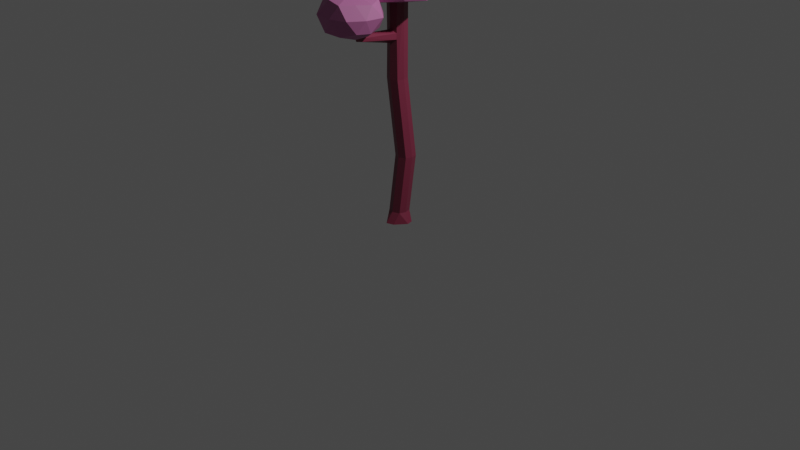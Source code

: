# Source: Mo_TreeForest08.blend  (saved by Blender 2.83.19; exported with 4.5.12 LTS)
import bpy
from mathutils import Matrix  # noqa: F401  (used for matrix-valued properties, if any)

bpy.ops.wm.read_factory_settings(use_empty=True)
scene = bpy.context.scene
scene.name = 'Scene'

# ---- collections
col_collection = bpy.data.collections.new('Collection'); scene.collection.children.link(col_collection)

# ---- materials (node trees are filled in below, after node groups)
mat_material = bpy.data.materials.new('Material')
mat_material.alpha_threshold = 0.0
mat_material.use_transparent_shadow = False
mat_material.line_color = (0.0, 0.0, 0.0, 1.0)
mat_material_001 = bpy.data.materials.new('Material.001')
mat_material_001.use_transparent_shadow = False

# ---- material node trees
mat_material.use_nodes = True; mat_material.node_tree.nodes.clear()
_N = mat_material.node_tree.nodes; _L = mat_material.node_tree.links
n0 = _N.new('ShaderNodeOutputMaterial'); n0.name = 'Material Output'; n0.location = (300, 300)
n1 = _N.new('ShaderNodeBsdfPrincipled'); n1.name = 'Principled BSDF'; n1.location = (10, 300)
n1.distribution = 'GGX'
n1.subsurface_method = 'BURLEY'
n1.inputs[0].default_value = (0.1845, 0.02519, 0.05448, 1.0)
n1.inputs[2].default_value = 0.4
n1.inputs[3].default_value = 1.45
n1.inputs[27].default_value = (0.0, 0.0, 0.0, 1.0)
n1.inputs[28].default_value = 1.0
_L.new(n1.outputs[0], n0.inputs[0])
n0.is_active_output = True
mat_material_001.use_nodes = True; mat_material_001.node_tree.nodes.clear()
_N = mat_material_001.node_tree.nodes; _L = mat_material_001.node_tree.links
n0 = _N.new('ShaderNodeBsdfPrincipled'); n0.name = 'Principled BSDF'; n0.location = (10, 300)
n0.distribution = 'GGX'
n0.subsurface_method = 'BURLEY'
n0.inputs[0].default_value = (0.4397, 0.1356, 0.314, 1.0)
n0.inputs[3].default_value = 1.45
n0.inputs[27].default_value = (0.0, 0.0, 0.0, 1.0)
n0.inputs[28].default_value = 1.0
n1 = _N.new('ShaderNodeOutputMaterial'); n1.name = 'Material Output'; n1.location = (300, 300)
_L.new(n0.outputs[0], n1.inputs[0])
n1.is_active_output = True

# ---- world
world_world = bpy.data.worlds.new('World'); scene.world = world_world
world_world.use_nodes = True; world_world.node_tree.nodes.clear()
_N = world_world.node_tree.nodes; _L = world_world.node_tree.links
n0 = _N.new('ShaderNodeOutputWorld'); n0.name = 'World Output'; n0.location = (300, 300)
n1 = _N.new('ShaderNodeBackground'); n1.name = 'Background'; n1.location = (10, 300)
n1.inputs[0].default_value = (0.05088, 0.05088, 0.05088, 1.0)
_L.new(n1.outputs[0], n0.inputs[0])
n0.is_active_output = True
world_world.color = (0.05088, 0.05088, 0.05088)
world_world.use_sun_shadow = False
world_world.sun_shadow_jitter_overblur = 0.0

# ---- cameras
cam_camera = bpy.data.cameras.new('Camera')
cam_camera.clip_end = 100.0
cam_camera.ortho_scale = 7.314

# ---- lights
light_light = bpy.data.lights.new('Light', 'POINT')
light_light.transmission_factor = 0.0
light_light.energy = 1000.0
light_light.shadow_soft_size = 0.1
light_light.shadow_maximum_resolution = 0.006
light_light.use_absolute_resolution = True

# ---- meshes
me_cube = bpy.data.meshes.new('Cube')
me_cube.from_pydata([(0.09026, 0.213, 5.037), (0.311, 0.1586, -1.023), (0.08796, -0.1401, 5.037), (0.1327, -0.3243, -1.023), (-0.2893, 0.229, 5.037), (-0.3201, 0.2931, -1.023), (-0.2847, -0.1516, 5.037), (-0.176, -0.1857, -1.023), (1.49e-08, 0.2455, -1.023), (-0.1087, -0.2113, 5.037), (-0.06397, -0.3955, -1.023), (-0.1087, 0.2796, 5.037), (-0.389, 0.09823, -1.023), (0.1408, 0.03415, 5.037), (-0.3582, 0.03415, 5.037), (0.3616, -0.02024, -1.023), (1.49e-08, 0.0, -1.023), (-0.1976, -0.1024, 5.037), (0.09026, 0.213, 2.871), (0.2879, 0.3154, 0.8134), (0.199, 0.1788, -0.7245), (-0.176, -0.1857, -0.7245), (-0.08704, -0.04911, 0.8134), (-0.2847, -0.1516, 2.871), (0.08796, -0.1401, 2.871), (0.2856, -0.03762, 0.8134), (0.1967, -0.1742, -0.7245), (-0.2893, 0.229, 2.871), (-0.09164, 0.3315, 0.8134), (-0.1806, 0.1949, -0.7245), (-0.1087, 0.2796, 2.871), (0.08893, 0.3821, 0.8134), (1.49e-08, 0.2455, -0.7245), (-0.1087, -0.2113, 2.871), (0.08893, -0.1089, 0.8134), (1.49e-08, -0.2455, -0.7245), (0.1408, 0.03415, 2.871), (0.3384, 0.1366, 0.8134), (0.2495, 0.0, -0.7245), (-0.3582, 0.03415, 2.871), (-0.1606, 0.1366, 0.8134), (-0.2495, 0.0, -0.7245), (1.49e-08, 0.2455, -0.7245), (1.49e-08, 0.2455, -1.023), (-0.2632, -0.1535, 4.061), (-0.1079, -0.2062, 4.147), (0.06564, -0.1433, 4.066), (-0.1079, -0.2062, 3.799), (-0.2632, -0.1535, 3.901), (0.06564, -0.1433, 3.906), (-0.2015, -1.223, 4.094), (-0.1889, -1.157, 4.173), (-0.08088, -1.152, 4.225), (0.02209, -1.159, 4.145), (-0.1083, -1.295, 4.054), (0.009439, -1.225, 4.066), (-0.1075, -1.482, 4.629), (-0.1064, -1.422, 4.632), (-0.0466, -1.391, 4.652), (0.01817, -1.422, 4.626), (-0.04903, -1.523, 4.646), (0.01705, -1.483, 4.623), (-0.3459, 0.05122, 4.544), (-0.2849, 0.2235, 4.622), (-0.1254, 0.2681, 4.56), (-0.3459, 0.05122, 4.399), (-0.2849, 0.2235, 4.356), (-0.1254, 0.2681, 4.404), (-0.8008, 0.7654, 4.964), (-0.8588, 0.695, 4.899), (-0.7208, 0.8005, 4.915), (-0.8806, 0.7279, 4.827), (-0.8407, 0.8257, 4.832), (-0.7442, 0.8358, 4.838), (-0.003379, 0.008722, 4.893), (0.8265, -0.6005, 5.084), (-0.3066, -0.9437, 5.099), (-0.9922, 0.0, 5.099), (-0.3069, 0.9448, 5.099), (0.7807, 0.5692, 5.117), (0.3066, -0.9437, 6.091), (-0.8027, -0.5832, 6.091), (-0.8493, 0.6264, 6.178), (0.3234, 0.9946, 6.136), (1.005, -0.0002581, 6.107), (-0.005336, 0.01041, 6.342), (-0.1647, -0.4659, 4.835), (0.3833, -0.2671, 4.911), (0.2916, -0.8975, 5.012), (0.9437, 0.0, 5.012), (0.3816, 0.2831, 4.932), (-0.4868, 0.0203, 4.832), (-0.7696, -0.5589, 5.009), (-0.1481, 0.4624, 4.894), (-0.7634, 0.5547, 5.012), (0.2916, 0.8975, 5.012), (1.184, -0.3905, 5.595), (0.8956, 0.2683, 5.58), (0.0, -1.156, 5.595), (0.6215, -0.8279, 5.593), (-1.229, -0.4024, 5.596), (-0.7774, -1.072, 5.596), (-0.6846, 0.947, 5.595), (-1.33, 0.4413, 5.597), (0.6846, 0.947, 5.595), (0.0, 1.236, 5.595), (0.7634, -0.5547, 6.178), (-0.2916, -0.8975, 6.178), (-0.9574, -0.0002763, 6.195), (-0.2916, 0.8975, 6.178), (0.589, 0.4474, 6.003), (0.1544, -0.4793, 6.381), (0.48, 0.0175, 6.355), (-0.4039, -0.2703, 6.327), (-0.3852, 0.2831, 6.282), (0.1255, 0.4468, 6.23), (-0.01296, -1.437, 4.219), (0.5124, -1.821, 4.465), (-0.2334, -2.135, 4.42), (-0.6659, -1.428, 4.46), (-0.2175, -0.8082, 4.461), (0.4798, -1.079, 4.487), (0.1958, -2.07, 5.128), (-0.5771, -1.847, 5.163), (-0.5409, -1.037, 5.132), (0.1802, -0.8446, 5.105), (0.624, -1.437, 5.112), (-0.01353, -1.436, 5.343), (-0.1154, -1.753, 4.261), (0.2557, -1.633, 4.254), (0.1951, -2.054, 4.379), (0.5745, -1.435, 4.425), (0.2557, -1.242, 4.254), (-0.3409, -1.436, 4.278), (-0.5336, -1.815, 4.394), (-0.1164, -1.121, 4.254), (-0.5407, -1.052, 4.388), (0.1774, -0.8716, 4.419), (0.6859, -1.668, 4.796), (0.7384, -1.186, 4.793), (-0.009422, -2.192, 4.794), (0.428, -2.042, 4.795), (-0.8015, -1.695, 4.794), (-0.5203, -2.14, 4.8), (-0.4571, -0.8261, 4.792), (-0.7968, -1.147, 4.792), (0.3928, -0.8785, 4.792), (-0.007665, -0.7157, 4.793), (0.4218, -1.753, 5.124), (-0.2042, -2.021, 5.181), (-0.6523, -1.432, 5.202), (-0.1809, -0.9183, 5.13), (0.4667, -1.087, 5.155), (0.0742, -1.73, 5.241), (0.2858, -1.427, 5.231), (-0.2787, -1.629, 5.294), (-0.2683, -1.258, 5.265), (0.08778, -1.131, 5.297), (-0.7782, 0.961, 4.568), (-0.2477, 0.5409, 4.796), (-0.9917, 0.2677, 4.804), (-1.532, 0.9374, 4.693), (-1.0, 1.665, 4.711), (-0.1684, 1.396, 4.682), (-0.5752, 0.2709, 5.446), (-1.303, 0.5433, 5.439), (-1.349, 1.362, 5.479), (-0.5628, 1.619, 5.473), (-0.08722, 0.9409, 5.476), (-0.7769, 0.9535, 5.654), (-0.8794, 0.6374, 4.579), (-0.5079, 0.7581, 4.579), (-0.5902, 0.3531, 4.76), (-0.07605, 0.9377, 4.654), (-0.5067, 1.153, 4.572), (-1.111, 0.953, 4.577), (-1.265, 0.584, 4.751), (-0.8858, 1.304, 4.529), (-1.33, 1.357, 4.658), (-0.5642, 1.638, 4.655), (-0.05304, 0.6958, 5.123), (0.04417, 1.206, 5.102), (-0.7767, 0.006467, 5.098), (-0.2186, 0.1481, 5.118), (-1.5, 0.6958, 5.123), (-1.335, 0.1481, 5.118), (-1.291, 1.658, 5.111), (-1.598, 1.206, 5.102), (-0.263, 1.658, 5.111), (-0.7767, 1.732, 5.114), (-0.2945, 0.5847, 5.479), (-0.9614, 0.336, 5.489), (-1.428, 0.9431, 5.523), (-0.9742, 1.567, 5.508), (-0.2448, 1.335, 5.521), (-0.6747, 0.6378, 5.648), (-0.4445, 0.9534, 5.655), (-1.045, 0.7581, 5.654), (-1.046, 1.149, 5.655), (-0.6741, 1.269, 5.655)], [], [(17, 14, 6, 9), (33, 47, 48, 23), (39, 65, 66, 27), (16, 15, 3, 10), (36, 13, 2, 46, 49, 24), (30, 67, 64, 11, 0, 18), (27, 66, 67, 30), (12, 16, 10, 7), (24, 49, 47, 33), (13, 17, 9, 2), (0, 11, 17, 13), (5, 43, 16, 12), (18, 0, 13, 36), (8, 1, 15, 16), (23, 48, 44, 6, 14, 62, 65, 39), (11, 4, 14, 17), (7, 21, 41, 12), (21, 22, 40, 41), (22, 23, 39, 40), (1, 20, 38, 15), (20, 19, 37, 38), (19, 18, 36, 37), (3, 26, 35, 10), (26, 25, 34, 35), (25, 24, 33, 34), (5, 29, 42, 43), (29, 28, 31, 42), (28, 27, 30, 31), (8, 32, 20, 1), (32, 31, 19, 20), (31, 30, 18, 19), (15, 38, 26, 3), (38, 37, 25, 26), (37, 36, 24, 25), (12, 41, 29, 5), (41, 40, 28, 29), (40, 39, 27, 28), (10, 35, 21, 7), (35, 34, 22, 21), (34, 33, 23, 22), (53, 52, 58, 59), (44, 45, 9, 6), (45, 46, 2, 9), (48, 47, 54, 50), (45, 44, 51, 52), (55, 53, 59, 61), (46, 45, 52, 53), (44, 48, 50, 51), (47, 49, 55, 54), (49, 46, 53, 55), (56, 60, 58, 57), (60, 61, 59, 58), (51, 50, 56, 57), (50, 54, 60, 56), (52, 51, 57, 58), (54, 55, 61, 60), (72, 71, 69, 68), (63, 62, 14, 4), (64, 63, 4, 11), (64, 67, 73, 70), (67, 66, 72, 73), (73, 72, 68, 70), (65, 62, 69, 71), (62, 63, 68, 69), (66, 65, 71, 72), (63, 64, 70, 68), (74, 87, 86), (75, 87, 89), (74, 86, 91), (74, 91, 93), (74, 93, 90), (75, 89, 96), (76, 88, 98), (77, 92, 100), (78, 94, 102), (79, 95, 104), (75, 96, 99), (76, 98, 101), (77, 100, 103), (78, 102, 105), (79, 104, 97), (80, 106, 111), (81, 107, 113), (82, 108, 114), (83, 109, 115), (84, 110, 112), (112, 115, 85), (112, 110, 115), (110, 83, 115), (115, 114, 85), (115, 109, 114), (109, 82, 114), (114, 113, 85), (114, 108, 113), (108, 81, 113), (113, 111, 85), (113, 107, 111), (107, 80, 111), (111, 112, 85), (111, 106, 112), (106, 84, 112), (97, 110, 84), (97, 104, 110), (104, 83, 110), (105, 109, 83), (105, 102, 109), (102, 82, 109), (103, 108, 82), (103, 100, 108), (100, 81, 108), (101, 107, 81), (101, 98, 107), (98, 80, 107), (99, 106, 80), (99, 96, 106), (96, 84, 106), (104, 105, 83), (104, 95, 105), (95, 78, 105), (102, 103, 82), (102, 94, 103), (94, 77, 103), (100, 101, 81), (100, 92, 101), (92, 76, 101), (98, 99, 80), (98, 88, 99), (88, 75, 99), (96, 97, 84), (96, 89, 97), (89, 79, 97), (90, 95, 79), (90, 93, 95), (93, 78, 95), (93, 94, 78), (93, 91, 94), (91, 77, 94), (91, 92, 77), (91, 86, 92), (86, 76, 92), (89, 90, 79), (89, 87, 90), (87, 74, 90), (86, 88, 76), (86, 87, 88), (87, 75, 88), (116, 129, 128), (117, 129, 131), (116, 128, 133), (116, 133, 135), (116, 135, 132), (117, 131, 138), (118, 130, 140), (119, 134, 142), (120, 136, 144), (121, 137, 146), (117, 138, 141), (118, 140, 143), (119, 142, 145), (120, 144, 147), (121, 146, 139), (122, 148, 153), (123, 149, 155), (124, 150, 156), (125, 151, 157), (126, 152, 154), (154, 157, 127), (154, 152, 157), (152, 125, 157), (157, 156, 127), (157, 151, 156), (151, 124, 156), (156, 155, 127), (156, 150, 155), (150, 123, 155), (155, 153, 127), (155, 149, 153), (149, 122, 153), (153, 154, 127), (153, 148, 154), (148, 126, 154), (139, 152, 126), (139, 146, 152), (146, 125, 152), (147, 151, 125), (147, 144, 151), (144, 124, 151), (145, 150, 124), (145, 142, 150), (142, 123, 150), (143, 149, 123), (143, 140, 149), (140, 122, 149), (141, 148, 122), (141, 138, 148), (138, 126, 148), (146, 147, 125), (146, 137, 147), (137, 120, 147), (144, 145, 124), (144, 136, 145), (136, 119, 145), (142, 143, 123), (142, 134, 143), (134, 118, 143), (140, 141, 122), (140, 130, 141), (130, 117, 141), (138, 139, 126), (138, 131, 139), (131, 121, 139), (132, 137, 121), (132, 135, 137), (135, 120, 137), (135, 136, 120), (135, 133, 136), (133, 119, 136), (133, 134, 119), (133, 128, 134), (128, 118, 134), (131, 132, 121), (131, 129, 132), (129, 116, 132), (128, 130, 118), (128, 129, 130), (129, 117, 130), (158, 171, 170), (159, 171, 173), (158, 170, 175), (158, 175, 177), (158, 177, 174), (159, 173, 180), (160, 172, 182), (161, 176, 184), (162, 178, 186), (163, 179, 188), (159, 180, 183), (160, 182, 185), (161, 184, 187), (162, 186, 189), (163, 188, 181), (164, 190, 195), (165, 191, 197), (166, 192, 198), (167, 193, 199), (168, 194, 196), (196, 199, 169), (196, 194, 199), (194, 167, 199), (199, 198, 169), (199, 193, 198), (193, 166, 198), (198, 197, 169), (198, 192, 197), (192, 165, 197), (197, 195, 169), (197, 191, 195), (191, 164, 195), (195, 196, 169), (195, 190, 196), (190, 168, 196), (181, 194, 168), (181, 188, 194), (188, 167, 194), (189, 193, 167), (189, 186, 193), (186, 166, 193), (187, 192, 166), (187, 184, 192), (184, 165, 192), (185, 191, 165), (185, 182, 191), (182, 164, 191), (183, 190, 164), (183, 180, 190), (180, 168, 190), (188, 189, 167), (188, 179, 189), (179, 162, 189), (186, 187, 166), (186, 178, 187), (178, 161, 187), (184, 185, 165), (184, 176, 185), (176, 160, 185), (182, 183, 164), (182, 172, 183), (172, 159, 183), (180, 181, 168), (180, 173, 181), (173, 163, 181), (174, 179, 163), (174, 177, 179), (177, 162, 179), (177, 178, 162), (177, 175, 178), (175, 161, 178), (175, 176, 161), (175, 170, 176), (170, 160, 176), (173, 174, 163), (173, 171, 174), (171, 158, 174), (170, 172, 160), (170, 171, 172), (171, 159, 172)])
me_cube.polygons.foreach_set('material_index', [0, 0, 0, 0, 0, 0, 0, 0, 0, 0, 0, 0, 0, 0, 0, 0, 0, 0, 0, 0, 0, 0, 0, 0, 0, 0, 0, 0, 0, 0, 0, 0, 0, 0, 0, 0, 0, 0, 0, 0, 0, 0, 0, 0, 0, 0, 0, 0, 0, 0, 0, 0, 0, 0, 0, 0, 0, 0, 0, 0, 0, 0, 0, 0, 0, 0, 1, 1, 1, 1, 1, 1, 1, 1, 0, 1, 1, 1, 1, 1, 1, 1, 1, 1, 1, 1, 1, 1, 1, 1, 1, 1, 1, 1, 1, 1, 1, 1, 1, 1, 1, 1, 1, 1, 1, 1, 1, 1, 1, 1, 1, 1, 1, 1, 1, 1, 1, 1, 1, 1, 1, 1, 1, 1, 1, 1, 1, 1, 1, 1, 1, 1, 1, 1, 1, 1, 1, 1, 1, 1, 1, 1, 1, 1, 1, 1, 1, 1, 1, 1, 1, 1, 1, 1, 1, 1, 1, 1, 1, 1, 1, 1, 1, 1, 1, 1, 1, 1, 1, 1, 1, 1, 1, 1, 1, 1, 1, 1, 1, 1, 1, 1, 1, 1, 1, 1, 1, 1, 1, 1, 1, 1, 1, 1, 1, 1, 1, 1, 1, 1, 1, 1, 1, 1, 1, 1, 1, 1, 1, 1, 1, 1, 1, 1, 1, 1, 1, 1, 1, 1, 1, 1, 1, 1, 1, 1, 1, 1, 1, 1, 1, 1, 1, 1, 1, 1, 1, 1, 1, 1, 1, 1, 1, 1, 1, 1, 1, 1, 1, 1, 1, 1, 1, 1, 1, 1, 1, 1, 1, 0, 0, 1, 1, 1, 1, 1, 1, 1, 1, 1, 1, 1, 1, 1, 1, 1, 1, 1, 1, 1, 1, 1, 1, 1, 1, 1, 1, 1, 1, 1, 1, 1, 1, 1, 1, 1, 1, 1, 1, 1, 1, 1, 1, 1, 1, 1])
_uv = me_cube.uv_layers.new(name='UVMap')
_uv.uv.foreach_set('vector', [0.75, 0.625, 0.875, 0.625, 0.875, 0.75, 0.75, 0.75, 0.5353, 0.875, 0.5727, 0.875, 0.5775, 1.0, 0.5353, 1.0, 0.5353, 0.125, 0.5981, 0.125, 0.5961, 0.25, 0.5353, 0.25, 0.25, 0.625, 0.375, 0.625, 0.375, 0.75, 0.25, 0.75, 0.5353, 0.625, 0.625, 0.625, 0.625, 0.75, 0.5853, 0.75, 0.5777, 0.75, 0.5353, 0.75, 0.5353, 0.375, 0.5984, 0.375, 0.6057, 0.375, 0.625, 0.375, 0.625, 0.5, 0.5353, 0.5, 0.5353, 0.25, 0.5961, 0.25, 0.5984, 0.375, 0.5353, 0.375, 0.125, 0.625, 0.25, 0.625, 0.25, 0.75, 0.125, 0.75, 0.5353, 0.75, 0.5777, 0.75, 0.5727, 0.875, 0.5353, 0.875, 0.625, 0.625, 0.75, 0.625, 0.75, 0.75, 0.625, 0.75, 0.625, 0.5, 0.75, 0.5, 0.75, 0.625, 0.625, 0.625, 0.125, 0.5, 0.25, 0.5, 0.25, 0.625, 0.125, 0.625, 0.5353, 0.5, 0.625, 0.5, 0.625, 0.625, 0.5353, 0.625, 0.25, 0.5, 0.375, 0.5, 0.375, 0.625, 0.25, 0.625, 0.5353, 0.0, 0.5775, 0.0, 0.585, 0.0, 0.625, 0.0, 0.625, 0.125, 0.6049, 0.125, 0.5981, 0.125, 0.5353, 0.125, 0.75, 0.5, 0.875, 0.5, 0.875, 0.625, 0.75, 0.625, 0.375, 0.0, 0.3864, 0.0, 0.3864, 0.125, 0.375, 0.125, 0.3864, 0.0, 0.4501, 0.0, 0.4501, 0.125, 0.3864, 0.125, 0.4501, 0.0, 0.5353, 0.0, 0.5353, 0.125, 0.4501, 0.125, 0.375, 0.5, 0.3864, 0.5, 0.3864, 0.625, 0.375, 0.625, 0.3864, 0.5, 0.4501, 0.5, 0.4501, 0.625, 0.3864, 0.625, 0.4501, 0.5, 0.5353, 0.5, 0.5353, 0.625, 0.4501, 0.625, 0.375, 0.75, 0.3864, 0.75, 0.3864, 0.875, 0.375, 0.875, 0.3864, 0.75, 0.4501, 0.75, 0.4501, 0.875, 0.3864, 0.875, 0.4501, 0.75, 0.5353, 0.75, 0.5353, 0.875, 0.4501, 0.875, 0.375, 0.25, 0.3864, 0.25, 0.3864, 0.375, 0.375, 0.375, 0.3864, 0.25, 0.4501, 0.25, 0.4501, 0.375, 0.3864, 0.375, 0.4501, 0.25, 0.5353, 0.25, 0.5353, 0.375, 0.4501, 0.375, 0.375, 0.375, 0.3864, 0.375, 0.3864, 0.5, 0.375, 0.5, 0.3864, 0.375, 0.4501, 0.375, 0.4501, 0.5, 0.3864, 0.5, 0.4501, 0.375, 0.5353, 0.375, 0.5353, 0.5, 0.4501, 0.5, 0.375, 0.625, 0.3864, 0.625, 0.3864, 0.75, 0.375, 0.75, 0.3864, 0.625, 0.4501, 0.625, 0.4501, 0.75, 0.3864, 0.75, 0.4501, 0.625, 0.5353, 0.625, 0.5353, 0.75, 0.4501, 0.75, 0.375, 0.125, 0.3864, 0.125, 0.3864, 0.25, 0.375, 0.25, 0.3864, 0.125, 0.4501, 0.125, 0.4501, 0.25, 0.3864, 0.25, 0.4501, 0.125, 0.5353, 0.125, 0.5353, 0.25, 0.4501, 0.25, 0.375, 0.875, 0.3864, 0.875, 0.3864, 1.0, 0.375, 1.0, 0.3864, 0.875, 0.4501, 0.875, 0.4501, 1.0, 0.3864, 1.0, 0.4501, 0.875, 0.5353, 0.875, 0.5353, 1.0, 0.4501, 1.0, 0.5853, 0.75, 0.5891, 0.875, 0.5891, 0.875, 0.5853, 0.75, 0.585, 1.0, 0.5891, 0.875, 0.625, 0.875, 0.625, 1.0, 0.5891, 0.875, 0.5853, 0.75, 0.625, 0.75, 0.625, 0.875, 0.5775, 1.0, 0.5727, 0.875, 0.5727, 0.875, 0.5775, 1.0, 0.5891, 0.875, 0.585, 1.0, 0.585, 1.0, 0.5891, 0.875, 0.5777, 0.75, 0.5853, 0.75, 0.5853, 0.75, 0.5777, 0.75, 0.5853, 0.75, 0.5891, 0.875, 0.5891, 0.875, 0.5853, 0.75, 0.585, 0.0, 0.5775, 0.0, 0.5775, 0.0, 0.585, 0.0, 0.5727, 0.875, 0.5777, 0.75, 0.5777, 0.75, 0.5727, 0.875, 0.5777, 0.75, 0.5853, 0.75, 0.5853, 0.75, 0.5777, 0.75, 0.5775, 1.0, 0.5727, 0.875, 0.5891, 0.875, 0.585, 1.0, 0.5727, 0.875, 0.5777, 0.75, 0.5853, 0.75, 0.5891, 0.875, 0.585, 0.0, 0.5775, 0.0, 0.5775, 0.0, 0.585, 0.0, 0.5775, 1.0, 0.5727, 0.875, 0.5727, 0.875, 0.5775, 1.0, 0.5891, 0.875, 0.585, 1.0, 0.585, 1.0, 0.5891, 0.875, 0.5727, 0.875, 0.5777, 0.75, 0.5777, 0.75, 0.5727, 0.875, 0.5961, 0.25, 0.5981, 0.125, 0.6049, 0.125, 0.6086, 0.25, 0.6086, 0.25, 0.6049, 0.125, 0.625, 0.125, 0.625, 0.25, 0.6057, 0.375, 0.6086, 0.25, 0.625, 0.25, 0.625, 0.375, 0.6057, 0.375, 0.5984, 0.375, 0.5984, 0.375, 0.6057, 0.375, 0.5984, 0.375, 0.5961, 0.25, 0.5961, 0.25, 0.5984, 0.375, 0.5984, 0.375, 0.5961, 0.25, 0.6086, 0.25, 0.6057, 0.375, 0.5981, 0.125, 0.6049, 0.125, 0.6049, 0.125, 0.5981, 0.125, 0.6049, 0.125, 0.6086, 0.25, 0.6086, 0.25, 0.6049, 0.125, 0.5961, 0.25, 0.5981, 0.125, 0.5981, 0.125, 0.5961, 0.25, 0.6086, 0.25, 0.6057, 0.375, 0.6057, 0.375, 0.6086, 0.25, 0.8182, 0.0, 0.7727, 0.07873, 0.8636, 0.07873, 0.7273, 0.1575, 0.6818, 0.07873, 0.6364, 0.1575, 0.09091, 0.0, 0.04545, 0.07873, 0.1364, 0.07873, 0.2727, 0.0, 0.2273, 0.07873, 0.3182, 0.07873, 0.4545, 0.0, 0.4091, 0.07873, 0.5, 0.07873, 0.7273, 0.1575, 0.6364, 0.1575, 0.6818, 0.2362, 0.9091, 0.1575, 0.8182, 0.1575, 0.8636, 0.2362, 0.1818, 0.1575, 0.09091, 0.1575, 0.1364, 0.2362, 0.3636, 0.1575, 0.2727, 0.1575, 0.3182, 0.2362, 0.5455, 0.1575, 0.4545, 0.1575, 0.5, 0.2362, 0.7273, 0.1575, 0.6818, 0.2362, 0.7727, 0.2362, 0.9091, 0.1575, 0.8636, 0.2362, 0.9545, 0.2362, 0.1818, 0.1575, 0.1364, 0.2362, 0.2273, 0.2362, 0.3636, 0.1575, 0.3182, 0.2362, 0.4091, 0.2362, 0.5455, 0.1575, 0.5, 0.2362, 0.5909, 0.2362, 0.8182, 0.3149, 0.7273, 0.3149, 0.7727, 0.3937, 1.0, 0.3149, 0.9091, 0.3149, 0.9545, 0.3937, 0.2727, 0.3149, 0.1818, 0.3149, 0.2273, 0.3937, 0.4545, 0.3149, 0.3636, 0.3149, 0.4091, 0.3937, 0.6364, 0.3149, 0.5455, 0.3149, 0.5909, 0.3937, 0.5909, 0.3937, 0.5, 0.3937, 0.5455, 0.4724, 0.5909, 0.3937, 0.5455, 0.3149, 0.5, 0.3937, 0.5455, 0.3149, 0.4545, 0.3149, 0.5, 0.3937, 0.4091, 0.3937, 0.3182, 0.3937, 0.3636, 0.4724, 0.4091, 0.3937, 0.3636, 0.3149, 0.3182, 0.3937, 0.3636, 0.3149, 0.2727, 0.3149, 0.3182, 0.3937, 0.2273, 0.3937, 0.1364, 0.3937, 0.1818, 0.4724, 0.2273, 0.3937, 0.1818, 0.3149, 0.1364, 0.3937, 0.1818, 0.3149, 0.09091, 0.3149, 0.1364, 0.3937, 0.9545, 0.3937, 0.8636, 0.3937, 0.9091, 0.4724, 0.9545, 0.3937, 0.9091, 0.3149, 0.8636, 0.3937, 0.9091, 0.3149, 0.8182, 0.3149, 0.8636, 0.3937, 0.7727, 0.3937, 0.6818, 0.3937, 0.7273, 0.4724, 0.7727, 0.3937, 0.7273, 0.3149, 0.6818, 0.3937, 0.7273, 0.3149, 0.6364, 0.3149, 0.6818, 0.3937, 0.5909, 0.2362, 0.5455, 0.3149, 0.6364, 0.3149, 0.5909, 0.2362, 0.5, 0.2362, 0.5455, 0.3149, 0.5, 0.2362, 0.4545, 0.3149, 0.5455, 0.3149, 0.4091, 0.2362, 0.3636, 0.3149, 0.4545, 0.3149, 0.4091, 0.2362, 0.3182, 0.2362, 0.3636, 0.3149, 0.3182, 0.2362, 0.2727, 0.3149, 0.3636, 0.3149, 0.2273, 0.2362, 0.1818, 0.3149, 0.2727, 0.3149, 0.2273, 0.2362, 0.1364, 0.2362, 0.1818, 0.3149, 0.1364, 0.2362, 0.09091, 0.3149, 0.1818, 0.3149, 0.9545, 0.2362, 0.9091, 0.3149, 1.0, 0.3149, 0.9545, 0.2362, 0.8636, 0.2362, 0.9091, 0.3149, 0.8636, 0.2362, 0.8182, 0.3149, 0.9091, 0.3149, 0.7727, 0.2362, 0.7273, 0.3149, 0.8182, 0.3149, 0.7727, 0.2362, 0.6818, 0.2362, 0.7273, 0.3149, 0.6818, 0.2362, 0.6364, 0.3149, 0.7273, 0.3149, 0.5, 0.2362, 0.4091, 0.2362, 0.4545, 0.3149, 0.5, 0.2362, 0.4545, 0.1575, 0.4091, 0.2362, 0.4545, 0.1575, 0.3636, 0.1575, 0.4091, 0.2362, 0.3182, 0.2362, 0.2273, 0.2362, 0.2727, 0.3149, 0.3182, 0.2362, 0.2727, 0.1575, 0.2273, 0.2362, 0.2727, 0.1575, 0.1818, 0.1575, 0.2273, 0.2362, 0.1364, 0.2362, 0.04545, 0.2362, 0.09091, 0.3149, 0.1364, 0.2362, 0.09091, 0.1575, 0.04545, 0.2362, 0.09091, 0.1575, 0.0, 0.1575, 0.04545, 0.2362, 0.8636, 0.2362, 0.7727, 0.2362, 0.8182, 0.3149, 0.8636, 0.2362, 0.8182, 0.1575, 0.7727, 0.2362, 0.8182, 0.1575, 0.7273, 0.1575, 0.7727, 0.2362, 0.6818, 0.2362, 0.5909, 0.2362, 0.6364, 0.3149, 0.6818, 0.2362, 0.6364, 0.1575, 0.5909, 0.2362, 0.6364, 0.1575, 0.5455, 0.1575, 0.5909, 0.2362, 0.5, 0.07873, 0.4545, 0.1575, 0.5455, 0.1575, 0.5, 0.07873, 0.4091, 0.07873, 0.4545, 0.1575, 0.4091, 0.07873, 0.3636, 0.1575, 0.4545, 0.1575, 0.3182, 0.07873, 0.2727, 0.1575, 0.3636, 0.1575, 0.3182, 0.07873, 0.2273, 0.07873, 0.2727, 0.1575, 0.2273, 0.07873, 0.1818, 0.1575, 0.2727, 0.1575, 0.1364, 0.07873, 0.09091, 0.1575, 0.1818, 0.1575, 0.1364, 0.07873, 0.04545, 0.07873, 0.09091, 0.1575, 0.04545, 0.07873, 0.0, 0.1575, 0.09091, 0.1575, 0.6364, 0.1575, 0.5909, 0.07873, 0.5455, 0.1575, 0.6364, 0.1575, 0.6818, 0.07873, 0.5909, 0.07873, 0.6818, 0.07873, 0.6364, 0.0, 0.5909, 0.07873, 0.8636, 0.07873, 0.8182, 0.1575, 0.9091, 0.1575, 0.8636, 0.07873, 0.7727, 0.07873, 0.8182, 0.1575, 0.7727, 0.07873, 0.7273, 0.1575, 0.8182, 0.1575, 0.8182, 0.0, 0.7727, 0.07873, 0.8636, 0.07873, 0.7273, 0.1575, 0.6818, 0.07873, 0.6364, 0.1575, 0.09091, 0.0, 0.04545, 0.07873, 0.1364, 0.07873, 0.2727, 0.0, 0.2273, 0.07873, 0.3182, 0.07873, 0.4545, 0.0, 0.4091, 0.07873, 0.5, 0.07873, 0.7273, 0.1575, 0.6364, 0.1575, 0.6818, 0.2362, 0.9091, 0.1575, 0.8182, 0.1575, 0.8636, 0.2362, 0.1818, 0.1575, 0.09091, 0.1575, 0.1364, 0.2362, 0.3636, 0.1575, 0.2727, 0.1575, 0.3182, 0.2362, 0.5455, 0.1575, 0.4545, 0.1575, 0.5, 0.2362, 0.7273, 0.1575, 0.6818, 0.2362, 0.7727, 0.2362, 0.9091, 0.1575, 0.8636, 0.2362, 0.9545, 0.2362, 0.1818, 0.1575, 0.1364, 0.2362, 0.2273, 0.2362, 0.3636, 0.1575, 0.3182, 0.2362, 0.4091, 0.2362, 0.5455, 0.1575, 0.5, 0.2362, 0.5909, 0.2362, 0.8182, 0.3149, 0.7273, 0.3149, 0.7727, 0.3937, 1.0, 0.3149, 0.9091, 0.3149, 0.9545, 0.3937, 0.2727, 0.3149, 0.1818, 0.3149, 0.2273, 0.3937, 0.4545, 0.3149, 0.3636, 0.3149, 0.4091, 0.3937, 0.6364, 0.3149, 0.5455, 0.3149, 0.5909, 0.3937, 0.5909, 0.3937, 0.5, 0.3937, 0.5455, 0.4724, 0.5909, 0.3937, 0.5455, 0.3149, 0.5, 0.3937, 0.5455, 0.3149, 0.4545, 0.3149, 0.5, 0.3937, 0.4091, 0.3937, 0.3182, 0.3937, 0.3636, 0.4724, 0.4091, 0.3937, 0.3636, 0.3149, 0.3182, 0.3937, 0.3636, 0.3149, 0.2727, 0.3149, 0.3182, 0.3937, 0.2273, 0.3937, 0.1364, 0.3937, 0.1818, 0.4724, 0.2273, 0.3937, 0.1818, 0.3149, 0.1364, 0.3937, 0.1818, 0.3149, 0.09091, 0.3149, 0.1364, 0.3937, 0.9545, 0.3937, 0.8636, 0.3937, 0.9091, 0.4724, 0.9545, 0.3937, 0.9091, 0.3149, 0.8636, 0.3937, 0.9091, 0.3149, 0.8182, 0.3149, 0.8636, 0.3937, 0.7727, 0.3937, 0.6818, 0.3937, 0.7273, 0.4724, 0.7727, 0.3937, 0.7273, 0.3149, 0.6818, 0.3937, 0.7273, 0.3149, 0.6364, 0.3149, 0.6818, 0.3937, 0.5909, 0.2362, 0.5455, 0.3149, 0.6364, 0.3149, 0.5909, 0.2362, 0.5, 0.2362, 0.5455, 0.3149, 0.5, 0.2362, 0.4545, 0.3149, 0.5455, 0.3149, 0.4091, 0.2362, 0.3636, 0.3149, 0.4545, 0.3149, 0.4091, 0.2362, 0.3182, 0.2362, 0.3636, 0.3149, 0.3182, 0.2362, 0.2727, 0.3149, 0.3636, 0.3149, 0.2273, 0.2362, 0.1818, 0.3149, 0.2727, 0.3149, 0.2273, 0.2362, 0.1364, 0.2362, 0.1818, 0.3149, 0.1364, 0.2362, 0.09091, 0.3149, 0.1818, 0.3149, 0.9545, 0.2362, 0.9091, 0.3149, 1.0, 0.3149, 0.9545, 0.2362, 0.8636, 0.2362, 0.9091, 0.3149, 0.8636, 0.2362, 0.8182, 0.3149, 0.9091, 0.3149, 0.7727, 0.2362, 0.7273, 0.3149, 0.8182, 0.3149, 0.7727, 0.2362, 0.6818, 0.2362, 0.7273, 0.3149, 0.6818, 0.2362, 0.6364, 0.3149, 0.7273, 0.3149, 0.5, 0.2362, 0.4091, 0.2362, 0.4545, 0.3149, 0.5, 0.2362, 0.4545, 0.1575, 0.4091, 0.2362, 0.4545, 0.1575, 0.3636, 0.1575, 0.4091, 0.2362, 0.3182, 0.2362, 0.2273, 0.2362, 0.2727, 0.3149, 0.3182, 0.2362, 0.2727, 0.1575, 0.2273, 0.2362, 0.2727, 0.1575, 0.1818, 0.1575, 0.2273, 0.2362, 0.1364, 0.2362, 0.04545, 0.2362, 0.09091, 0.3149, 0.1364, 0.2362, 0.09091, 0.1575, 0.04545, 0.2362, 0.09091, 0.1575, 0.0, 0.1575, 0.04545, 0.2362, 0.8636, 0.2362, 0.7727, 0.2362, 0.8182, 0.3149, 0.8636, 0.2362, 0.8182, 0.1575, 0.7727, 0.2362, 0.8182, 0.1575, 0.7273, 0.1575, 0.7727, 0.2362, 0.6818, 0.2362, 0.5909, 0.2362, 0.6364, 0.3149, 0.6818, 0.2362, 0.6364, 0.1575, 0.5909, 0.2362, 0.6364, 0.1575, 0.5455, 0.1575, 0.5909, 0.2362, 0.5, 0.07873, 0.4545, 0.1575, 0.5455, 0.1575, 0.5, 0.07873, 0.4091, 0.07873, 0.4545, 0.1575, 0.4091, 0.07873, 0.3636, 0.1575, 0.4545, 0.1575, 0.3182, 0.07873, 0.2727, 0.1575, 0.3636, 0.1575, 0.3182, 0.07873, 0.2273, 0.07873, 0.2727, 0.1575, 0.2273, 0.07873, 0.1818, 0.1575, 0.2727, 0.1575, 0.1364, 0.07873, 0.09091, 0.1575, 0.1818, 0.1575, 0.1364, 0.07873, 0.04545, 0.07873, 0.09091, 0.1575, 0.04545, 0.07873, 0.0, 0.1575, 0.09091, 0.1575, 0.6364, 0.1575, 0.5909, 0.07873, 0.5455, 0.1575, 0.6364, 0.1575, 0.6818, 0.07873, 0.5909, 0.07873, 0.6818, 0.07873, 0.6364, 0.0, 0.5909, 0.07873, 0.8636, 0.07873, 0.8182, 0.1575, 0.9091, 0.1575, 0.8636, 0.07873, 0.7727, 0.07873, 0.8182, 0.1575, 0.7727, 0.07873, 0.7273, 0.1575, 0.8182, 0.1575, 0.8182, 0.0, 0.7727, 0.07873, 0.8636, 0.07873, 0.7273, 0.1575, 0.6818, 0.07873, 0.6364, 0.1575, 0.09091, 0.0, 0.04545, 0.07873, 0.1364, 0.07873, 0.2727, 0.0, 0.2273, 0.07873, 0.3182, 0.07873, 0.4545, 0.0, 0.4091, 0.07873, 0.5, 0.07873, 0.7273, 0.1575, 0.6364, 0.1575, 0.6818, 0.2362, 0.9091, 0.1575, 0.8182, 0.1575, 0.8636, 0.2362, 0.1818, 0.1575, 0.09091, 0.1575, 0.1364, 0.2362, 0.3636, 0.1575, 0.2727, 0.1575, 0.3182, 0.2362, 0.5455, 0.1575, 0.4545, 0.1575, 0.5, 0.2362, 0.7273, 0.1575, 0.6818, 0.2362, 0.7727, 0.2362, 0.9091, 0.1575, 0.8636, 0.2362, 0.9545, 0.2362, 0.1818, 0.1575, 0.1364, 0.2362, 0.2273, 0.2362, 0.3636, 0.1575, 0.3182, 0.2362, 0.4091, 0.2362, 0.5455, 0.1575, 0.5, 0.2362, 0.5909, 0.2362, 0.8182, 0.3149, 0.7273, 0.3149, 0.7727, 0.3937, 1.0, 0.3149, 0.9091, 0.3149, 0.9545, 0.3937, 0.2727, 0.3149, 0.1818, 0.3149, 0.2273, 0.3937, 0.4545, 0.3149, 0.3636, 0.3149, 0.4091, 0.3937, 0.6364, 0.3149, 0.5455, 0.3149, 0.5909, 0.3937, 0.5909, 0.3937, 0.5, 0.3937, 0.5455, 0.4724, 0.5909, 0.3937, 0.5455, 0.3149, 0.5, 0.3937, 0.5455, 0.3149, 0.4545, 0.3149, 0.5, 0.3937, 0.4091, 0.3937, 0.3182, 0.3937, 0.3636, 0.4724, 0.4091, 0.3937, 0.3636, 0.3149, 0.3182, 0.3937, 0.3636, 0.3149, 0.2727, 0.3149, 0.3182, 0.3937, 0.2273, 0.3937, 0.1364, 0.3937, 0.1818, 0.4724, 0.2273, 0.3937, 0.1818, 0.3149, 0.1364, 0.3937, 0.1818, 0.3149, 0.09091, 0.3149, 0.1364, 0.3937, 0.9545, 0.3937, 0.8636, 0.3937, 0.9091, 0.4724, 0.9545, 0.3937, 0.9091, 0.3149, 0.8636, 0.3937, 0.9091, 0.3149, 0.8182, 0.3149, 0.8636, 0.3937, 0.7727, 0.3937, 0.6818, 0.3937, 0.7273, 0.4724, 0.7727, 0.3937, 0.7273, 0.3149, 0.6818, 0.3937, 0.7273, 0.3149, 0.6364, 0.3149, 0.6818, 0.3937, 0.5909, 0.2362, 0.5455, 0.3149, 0.6364, 0.3149, 0.5909, 0.2362, 0.5, 0.2362, 0.5455, 0.3149, 0.5, 0.2362, 0.4545, 0.3149, 0.5455, 0.3149, 0.4091, 0.2362, 0.3636, 0.3149, 0.4545, 0.3149, 0.4091, 0.2362, 0.3182, 0.2362, 0.3636, 0.3149, 0.3182, 0.2362, 0.2727, 0.3149, 0.3636, 0.3149, 0.2273, 0.2362, 0.1818, 0.3149, 0.2727, 0.3149, 0.2273, 0.2362, 0.1364, 0.2362, 0.1818, 0.3149, 0.1364, 0.2362, 0.09091, 0.3149, 0.1818, 0.3149, 0.9545, 0.2362, 0.9091, 0.3149, 1.0, 0.3149, 0.9545, 0.2362, 0.8636, 0.2362, 0.9091, 0.3149, 0.8636, 0.2362, 0.8182, 0.3149, 0.9091, 0.3149, 0.7727, 0.2362, 0.7273, 0.3149, 0.8182, 0.3149, 0.7727, 0.2362, 0.6818, 0.2362, 0.7273, 0.3149, 0.6818, 0.2362, 0.6364, 0.3149, 0.7273, 0.3149, 0.5, 0.2362, 0.4091, 0.2362, 0.4545, 0.3149, 0.5, 0.2362, 0.4545, 0.1575, 0.4091, 0.2362, 0.4545, 0.1575, 0.3636, 0.1575, 0.4091, 0.2362, 0.3182, 0.2362, 0.2273, 0.2362, 0.2727, 0.3149, 0.3182, 0.2362, 0.2727, 0.1575, 0.2273, 0.2362, 0.2727, 0.1575, 0.1818, 0.1575, 0.2273, 0.2362, 0.1364, 0.2362, 0.04545, 0.2362, 0.09091, 0.3149, 0.1364, 0.2362, 0.09091, 0.1575, 0.04545, 0.2362, 0.09091, 0.1575, 0.0, 0.1575, 0.04545, 0.2362, 0.8636, 0.2362, 0.7727, 0.2362, 0.8182, 0.3149, 0.8636, 0.2362, 0.8182, 0.1575, 0.7727, 0.2362, 0.8182, 0.1575, 0.7273, 0.1575, 0.7727, 0.2362, 0.6818, 0.2362, 0.5909, 0.2362, 0.6364, 0.3149, 0.6818, 0.2362, 0.6364, 0.1575, 0.5909, 0.2362, 0.6364, 0.1575, 0.5455, 0.1575, 0.5909, 0.2362, 0.5, 0.07873, 0.4545, 0.1575, 0.5455, 0.1575, 0.5, 0.07873, 0.4091, 0.07873, 0.4545, 0.1575, 0.4091, 0.07873, 0.3636, 0.1575, 0.4545, 0.1575, 0.3182, 0.07873, 0.2727, 0.1575, 0.3636, 0.1575, 0.3182, 0.07873, 0.2273, 0.07873, 0.2727, 0.1575, 0.2273, 0.07873, 0.1818, 0.1575, 0.2727, 0.1575, 0.1364, 0.07873, 0.09091, 0.1575, 0.1818, 0.1575, 0.1364, 0.07873, 0.04545, 0.07873, 0.09091, 0.1575, 0.04545, 0.07873, 0.0, 0.1575, 0.09091, 0.1575, 0.6364, 0.1575, 0.5909, 0.07873, 0.5455, 0.1575, 0.6364, 0.1575, 0.6818, 0.07873, 0.5909, 0.07873, 0.6818, 0.07873, 0.6364, 0.0, 0.5909, 0.07873, 0.8636, 0.07873, 0.8182, 0.1575, 0.9091, 0.1575, 0.8636, 0.07873, 0.7727, 0.07873, 0.8182, 0.1575, 0.7727, 0.07873, 0.7273, 0.1575, 0.8182, 0.1575])
me_cube.materials.append(mat_material)
me_cube.materials.append(mat_material_001)
me_cube.use_remesh_preserve_volume = False
me_cube.use_remesh_preserve_attributes = False
me_cube.use_mirror_vertex_groups = False
me_cube.update()

# ---- objects
ob_cube = bpy.data.objects.new('Cube', me_cube)
ob_light = bpy.data.objects.new('Light', light_light)
ob_camera = bpy.data.objects.new('Camera', cam_camera)

# ---- transforms, parenting, visibility, modifiers, constraints
ob_cube.location = (0.0, 0.0, 0.3859)
ob_cube.scale = (0.3844, 0.3844, 0.3844)
ob_cube.lock_rotations_4d = False
ob_cube.empty_display_type = 'ARROWS'
ob_cube.lineart.crease_threshold = 0.0
ob_light.location = (4.076, 1.005, 5.904)
ob_light.rotation_euler = (0.6503, 0.05522, 1.866)
ob_light.lock_rotations_4d = False
ob_light.empty_display_type = 'ARROWS'
ob_light.color = (0.0, 0.0, 0.0, 0.0)
ob_light.lineart.crease_threshold = 0.0
ob_camera.location = (7.359, -6.926, 4.958)
ob_camera.rotation_euler = (1.109, 0.0, 0.8149)
ob_camera.lock_rotations_4d = False
ob_camera.empty_display_type = 'ARROWS'
ob_camera.color = (0.0, 0.0, 0.0, 0.0)
ob_camera.display_type = 'WIRE'
ob_camera.lineart.crease_threshold = 0.0

# ---- collection membership
col_collection.objects.link(ob_cube)
col_collection.objects.link(ob_light)
col_collection.objects.link(ob_camera)

# ---- scene / render settings (as saved in the file)
scene.camera = ob_camera
scene.frame_start = 1; scene.frame_end = 250; scene.frame_set(1)
scene.render.engine = 'BLENDER_EEVEE_NEXT'
scene.cycles.use_denoising = False
scene.cycles.samples = 128
scene.cycles.sampling_pattern = 'TABULATED_SOBOL'
scene.cycles.use_adaptive_sampling = False
scene.cycles.use_light_tree = False
scene.view_settings.view_transform = 'Filmic'
bpy.context.view_layer.update()
